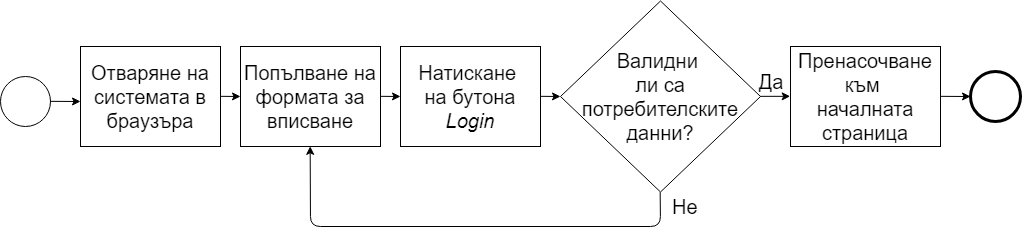

The diagram above was exported from draw.io. Its source (the exported page's mxGraphModel, read from the mxfile embedded in the PNG):
<mxGraphModel dx="1162" dy="596" grid="1" gridSize="10" guides="1" tooltips="1" connect="1" arrows="1" fold="1" page="1" pageScale="1" pageWidth="850" pageHeight="1100" math="0" shadow="0">
  <root>
    <mxCell id="0" />
    <mxCell id="1" parent="0" />
    <mxCell id="Rdzlcf6H4VOJ69n7ciY6-1" value="" style="ellipse;whiteSpace=wrap;html=1;aspect=fixed;" vertex="1" parent="1">
      <mxGeometry x="40" y="80" width="50" height="50" as="geometry" />
    </mxCell>
    <mxCell id="Rdzlcf6H4VOJ69n7ciY6-2" value="" style="endArrow=classic;html=1;exitX=1;exitY=0.5;exitDx=0;exitDy=0;" edge="1" parent="1" source="Rdzlcf6H4VOJ69n7ciY6-1">
      <mxGeometry width="50" height="50" relative="1" as="geometry">
        <mxPoint x="40" y="200" as="sourcePoint" />
        <mxPoint x="120" y="105" as="targetPoint" />
      </mxGeometry>
    </mxCell>
    <mxCell id="Rdzlcf6H4VOJ69n7ciY6-3" value="&lt;font style=&quot;font-size: 20px&quot;&gt;Отваряне на системата в браузъра&lt;/font&gt;" style="rounded=0;whiteSpace=wrap;html=1;" vertex="1" parent="1">
      <mxGeometry x="120" y="50" width="140" height="100" as="geometry" />
    </mxCell>
    <mxCell id="Rdzlcf6H4VOJ69n7ciY6-4" value="" style="endArrow=classic;html=1;exitX=1;exitY=0.5;exitDx=0;exitDy=0;" edge="1" parent="1" source="Rdzlcf6H4VOJ69n7ciY6-3">
      <mxGeometry width="50" height="50" relative="1" as="geometry">
        <mxPoint x="40" y="220" as="sourcePoint" />
        <mxPoint x="280" y="100" as="targetPoint" />
      </mxGeometry>
    </mxCell>
    <mxCell id="Rdzlcf6H4VOJ69n7ciY6-5" value="&lt;span style=&quot;font-size: 20px&quot;&gt;Попълване на формата за вписване&lt;/span&gt;" style="rounded=0;whiteSpace=wrap;html=1;" vertex="1" parent="1">
      <mxGeometry x="280" y="50" width="140" height="100" as="geometry" />
    </mxCell>
    <mxCell id="Rdzlcf6H4VOJ69n7ciY6-6" value="" style="endArrow=classic;html=1;exitX=1;exitY=0.5;exitDx=0;exitDy=0;" edge="1" parent="1" source="Rdzlcf6H4VOJ69n7ciY6-5">
      <mxGeometry width="50" height="50" relative="1" as="geometry">
        <mxPoint x="40" y="220" as="sourcePoint" />
        <mxPoint x="440" y="100" as="targetPoint" />
      </mxGeometry>
    </mxCell>
    <mxCell id="Rdzlcf6H4VOJ69n7ciY6-7" value="&lt;span style=&quot;font-size: 20px&quot;&gt;Натискане &lt;br&gt;на бутона &lt;i&gt;Login&lt;/i&gt;&lt;/span&gt;" style="rounded=0;whiteSpace=wrap;html=1;" vertex="1" parent="1">
      <mxGeometry x="440" y="50" width="140" height="100" as="geometry" />
    </mxCell>
    <mxCell id="Rdzlcf6H4VOJ69n7ciY6-8" value="" style="endArrow=classic;html=1;exitX=1;exitY=0.5;exitDx=0;exitDy=0;" edge="1" parent="1" source="Rdzlcf6H4VOJ69n7ciY6-7">
      <mxGeometry width="50" height="50" relative="1" as="geometry">
        <mxPoint x="40" y="220" as="sourcePoint" />
        <mxPoint x="600" y="100" as="targetPoint" />
      </mxGeometry>
    </mxCell>
    <mxCell id="Rdzlcf6H4VOJ69n7ciY6-9" value="&lt;span style=&quot;font-size: 20px&quot;&gt;Валидни &lt;br&gt;ли са потребителските&lt;br&gt;данни?&lt;br&gt;&lt;/span&gt;" style="rhombus;whiteSpace=wrap;html=1;" vertex="1" parent="1">
      <mxGeometry x="600" y="4.5" width="200" height="191" as="geometry" />
    </mxCell>
    <mxCell id="Rdzlcf6H4VOJ69n7ciY6-10" value="" style="endArrow=classic;html=1;exitX=1;exitY=0.5;exitDx=0;exitDy=0;entryX=0;entryY=0.5;entryDx=0;entryDy=0;" edge="1" parent="1" source="Rdzlcf6H4VOJ69n7ciY6-9" target="Rdzlcf6H4VOJ69n7ciY6-11">
      <mxGeometry width="50" height="50" relative="1" as="geometry">
        <mxPoint x="40" y="270" as="sourcePoint" />
        <mxPoint x="830" y="100" as="targetPoint" />
      </mxGeometry>
    </mxCell>
    <mxCell id="Rdzlcf6H4VOJ69n7ciY6-11" value="&lt;span style=&quot;font-size: 20px&quot;&gt;Пренасочване към &lt;br&gt;началната&lt;br&gt;страница&lt;br&gt;&lt;/span&gt;" style="rounded=0;whiteSpace=wrap;html=1;" vertex="1" parent="1">
      <mxGeometry x="830" y="50" width="150" height="100" as="geometry" />
    </mxCell>
    <mxCell id="Rdzlcf6H4VOJ69n7ciY6-12" value="" style="endArrow=classic;html=1;exitX=1;exitY=0.5;exitDx=0;exitDy=0;" edge="1" parent="1" source="Rdzlcf6H4VOJ69n7ciY6-11">
      <mxGeometry width="50" height="50" relative="1" as="geometry">
        <mxPoint x="50" y="270" as="sourcePoint" />
        <mxPoint x="1010" y="100" as="targetPoint" />
      </mxGeometry>
    </mxCell>
    <mxCell id="Rdzlcf6H4VOJ69n7ciY6-13" value="" style="shape=mxgraph.bpmn.shape;html=1;verticalLabelPosition=bottom;labelBackgroundColor=#ffffff;verticalAlign=top;align=center;perimeter=ellipsePerimeter;outlineConnect=0;outline=end;symbol=general;" vertex="1" parent="1">
      <mxGeometry x="1010" y="75" width="50" height="50" as="geometry" />
    </mxCell>
    <mxCell id="Rdzlcf6H4VOJ69n7ciY6-14" value="" style="endArrow=classic;html=1;exitX=0.5;exitY=1;exitDx=0;exitDy=0;entryX=0.5;entryY=1;entryDx=0;entryDy=0;" edge="1" parent="1" source="Rdzlcf6H4VOJ69n7ciY6-9" target="Rdzlcf6H4VOJ69n7ciY6-5">
      <mxGeometry width="50" height="50" relative="1" as="geometry">
        <mxPoint x="50" y="270" as="sourcePoint" />
        <mxPoint x="100" y="220" as="targetPoint" />
        <Array as="points">
          <mxPoint x="700" y="230" />
          <mxPoint x="350" y="230" />
        </Array>
      </mxGeometry>
    </mxCell>
    <mxCell id="Rdzlcf6H4VOJ69n7ciY6-15" value="&lt;font style=&quot;font-size: 20px&quot;&gt;Да&lt;/font&gt;" style="text;html=1;strokeColor=none;fillColor=none;align=center;verticalAlign=middle;whiteSpace=wrap;rounded=0;" vertex="1" parent="1">
      <mxGeometry x="790" y="75" width="40" height="20" as="geometry" />
    </mxCell>
    <mxCell id="Rdzlcf6H4VOJ69n7ciY6-16" value="&lt;font style=&quot;font-size: 20px&quot;&gt;Не&lt;/font&gt;" style="text;html=1;resizable=0;points=[];autosize=1;align=left;verticalAlign=top;spacingTop=-4;" vertex="1" parent="1">
      <mxGeometry x="710" y="195.5" width="40" height="20" as="geometry" />
    </mxCell>
  </root>
</mxGraphModel>